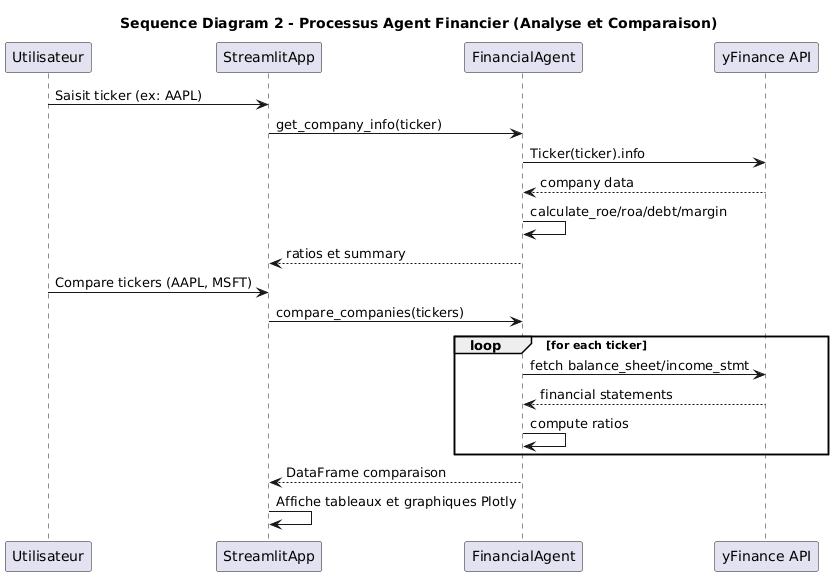

The diagram above was rendered by PlantUML. Its source (embedded in the PNG):
@startuml
title Sequence Diagram 2 - Processus Agent Financier (Analyse et Comparaison)

participant Utilisateur
participant StreamlitApp
participant FinancialAgent
participant yfinance as "yFinance API"

Utilisateur -> StreamlitApp: Saisit ticker (ex: AAPL)
StreamlitApp -> FinancialAgent: get_company_info(ticker)
FinancialAgent -> yfinance: Ticker(ticker).info
yfinance --> FinancialAgent: company data
FinancialAgent -> FinancialAgent: calculate_roe/roa/debt/margin
FinancialAgent --> StreamlitApp: ratios et summary

Utilisateur -> StreamlitApp: Compare tickers (AAPL, MSFT)
StreamlitApp -> FinancialAgent: compare_companies(tickers)
loop for each ticker
  FinancialAgent -> yfinance: fetch balance_sheet/income_stmt
  yfinance --> FinancialAgent: financial statements
  FinancialAgent -> FinancialAgent: compute ratios
end
FinancialAgent --> StreamlitApp: DataFrame comparaison
StreamlitApp -> StreamlitApp: Affiche tableaux et graphiques Plotly
@enduml